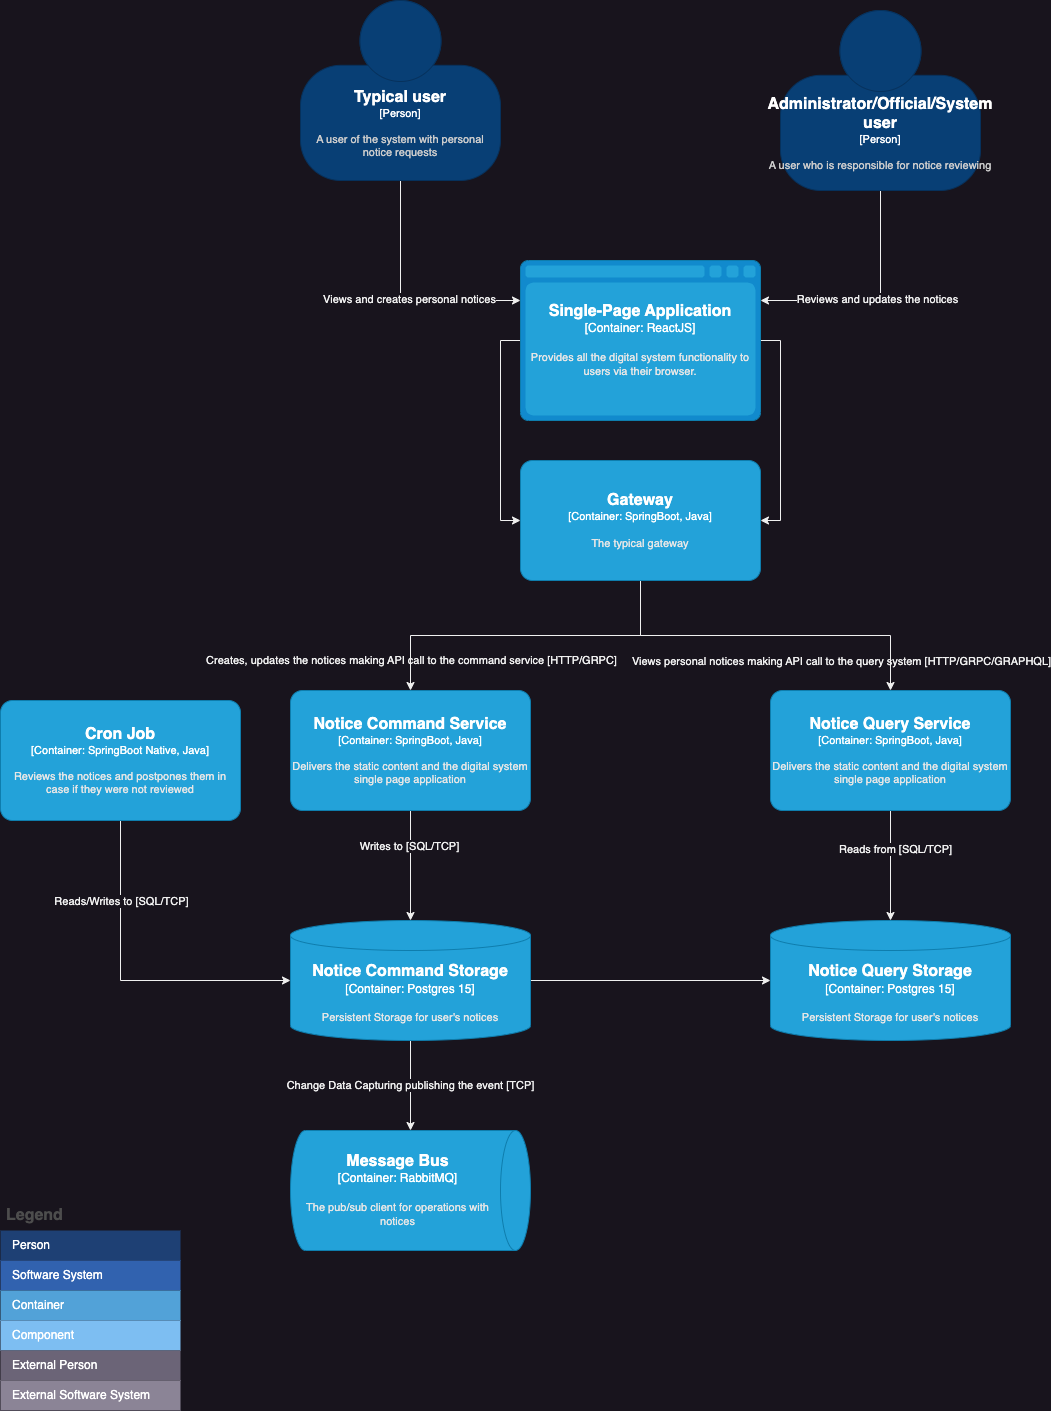

The diagram above was exported from draw.io. Its source (the exported page's mxGraphModel, read from the mxfile embedded in the PNG):
<mxGraphModel dx="1781" dy="1759" grid="1" gridSize="10" guides="1" tooltips="1" connect="1" arrows="1" fold="1" page="1" pageScale="1" pageWidth="827" pageHeight="1169" math="0" shadow="0">
  <root>
    <mxCell id="0" />
    <mxCell id="1" parent="0" />
    <mxCell id="Y4vbmsf64g3JjM7-nyi_-5" style="edgeStyle=orthogonalEdgeStyle;rounded=0;orthogonalLoop=1;jettySize=auto;html=1;exitX=0.5;exitY=1;exitDx=0;exitDy=0;exitPerimeter=0;entryX=0;entryY=0.25;entryDx=0;entryDy=0;entryPerimeter=0;" parent="1" source="dmHOORNX-dILlbvRNAu--1" target="Y4vbmsf64g3JjM7-nyi_-3" edge="1">
      <mxGeometry relative="1" as="geometry" />
    </mxCell>
    <mxCell id="Y4vbmsf64g3JjM7-nyi_-19" value="Views and creates personal notices" style="edgeLabel;html=1;align=center;verticalAlign=middle;resizable=0;points=[];" parent="Y4vbmsf64g3JjM7-nyi_-5" vertex="1" connectable="0">
      <mxGeometry x="0.0694" y="3" relative="1" as="geometry">
        <mxPoint y="1" as="offset" />
      </mxGeometry>
    </mxCell>
    <object placeholders="1" c4Name="Typical user" c4Type="Person" c4Description="A user of the system with personal notice requests" label="&lt;font style=&quot;font-size: 16px&quot;&gt;&lt;b&gt;%c4Name%&lt;/b&gt;&lt;/font&gt;&lt;div&gt;[%c4Type%]&lt;/div&gt;&lt;br&gt;&lt;div&gt;&lt;font style=&quot;font-size: 11px&quot;&gt;&lt;font color=&quot;#cccccc&quot;&gt;%c4Description%&lt;/font&gt;&lt;/div&gt;" id="dmHOORNX-dILlbvRNAu--1">
      <mxCell style="html=1;fontSize=11;dashed=0;whiteSpace=wrap;fillColor=#083F75;strokeColor=#06315C;fontColor=#ffffff;shape=mxgraph.c4.person2;align=center;metaEdit=1;points=[[0.5,0,0],[1,0.5,0],[1,0.75,0],[0.75,1,0],[0.5,1,0],[0.25,1,0],[0,0.75,0],[0,0.5,0]];resizable=0;" parent="1" vertex="1">
        <mxGeometry x="110" y="-250" width="200" height="180" as="geometry" />
      </mxCell>
    </object>
    <mxCell id="dmHOORNX-dILlbvRNAu--2" value="Legend" style="shape=table;startSize=30;container=1;collapsible=0;childLayout=tableLayout;fontSize=16;align=left;verticalAlign=top;fillColor=none;strokeColor=none;fontColor=#4D4D4D;fontStyle=1;spacingLeft=6;spacing=0;resizable=0;" parent="1" vertex="1">
      <mxGeometry x="-190" y="950" width="180" height="210" as="geometry" />
    </mxCell>
    <mxCell id="dmHOORNX-dILlbvRNAu--3" value="" style="shape=tableRow;horizontal=0;startSize=0;swimlaneHead=0;swimlaneBody=0;strokeColor=inherit;top=0;left=0;bottom=0;right=0;collapsible=0;dropTarget=0;fillColor=none;points=[[0,0.5],[1,0.5]];portConstraint=eastwest;fontSize=12;" parent="dmHOORNX-dILlbvRNAu--2" vertex="1">
      <mxGeometry y="30" width="180" height="30" as="geometry" />
    </mxCell>
    <mxCell id="dmHOORNX-dILlbvRNAu--4" value="Person" style="shape=partialRectangle;html=1;whiteSpace=wrap;connectable=0;strokeColor=inherit;overflow=hidden;fillColor=#1E4074;top=0;left=0;bottom=0;right=0;pointerEvents=1;fontSize=12;align=left;fontColor=#FFFFFF;gradientColor=none;spacingLeft=10;spacingRight=4;" parent="dmHOORNX-dILlbvRNAu--3" vertex="1">
      <mxGeometry width="180" height="30" as="geometry">
        <mxRectangle width="180" height="30" as="alternateBounds" />
      </mxGeometry>
    </mxCell>
    <mxCell id="dmHOORNX-dILlbvRNAu--5" value="" style="shape=tableRow;horizontal=0;startSize=0;swimlaneHead=0;swimlaneBody=0;strokeColor=inherit;top=0;left=0;bottom=0;right=0;collapsible=0;dropTarget=0;fillColor=none;points=[[0,0.5],[1,0.5]];portConstraint=eastwest;fontSize=12;" parent="dmHOORNX-dILlbvRNAu--2" vertex="1">
      <mxGeometry y="60" width="180" height="30" as="geometry" />
    </mxCell>
    <mxCell id="dmHOORNX-dILlbvRNAu--6" value="Software System" style="shape=partialRectangle;html=1;whiteSpace=wrap;connectable=0;strokeColor=inherit;overflow=hidden;fillColor=#3162AF;top=0;left=0;bottom=0;right=0;pointerEvents=1;fontSize=12;align=left;fontColor=#FFFFFF;gradientColor=none;spacingLeft=10;spacingRight=4;" parent="dmHOORNX-dILlbvRNAu--5" vertex="1">
      <mxGeometry width="180" height="30" as="geometry">
        <mxRectangle width="180" height="30" as="alternateBounds" />
      </mxGeometry>
    </mxCell>
    <mxCell id="dmHOORNX-dILlbvRNAu--7" value="" style="shape=tableRow;horizontal=0;startSize=0;swimlaneHead=0;swimlaneBody=0;strokeColor=inherit;top=0;left=0;bottom=0;right=0;collapsible=0;dropTarget=0;fillColor=none;points=[[0,0.5],[1,0.5]];portConstraint=eastwest;fontSize=12;" parent="dmHOORNX-dILlbvRNAu--2" vertex="1">
      <mxGeometry y="90" width="180" height="30" as="geometry" />
    </mxCell>
    <mxCell id="dmHOORNX-dILlbvRNAu--8" value="Container" style="shape=partialRectangle;html=1;whiteSpace=wrap;connectable=0;strokeColor=inherit;overflow=hidden;fillColor=#52a2d8;top=0;left=0;bottom=0;right=0;pointerEvents=1;fontSize=12;align=left;fontColor=#FFFFFF;gradientColor=none;spacingLeft=10;spacingRight=4;" parent="dmHOORNX-dILlbvRNAu--7" vertex="1">
      <mxGeometry width="180" height="30" as="geometry">
        <mxRectangle width="180" height="30" as="alternateBounds" />
      </mxGeometry>
    </mxCell>
    <mxCell id="dmHOORNX-dILlbvRNAu--9" value="" style="shape=tableRow;horizontal=0;startSize=0;swimlaneHead=0;swimlaneBody=0;strokeColor=inherit;top=0;left=0;bottom=0;right=0;collapsible=0;dropTarget=0;fillColor=none;points=[[0,0.5],[1,0.5]];portConstraint=eastwest;fontSize=12;" parent="dmHOORNX-dILlbvRNAu--2" vertex="1">
      <mxGeometry y="120" width="180" height="30" as="geometry" />
    </mxCell>
    <mxCell id="dmHOORNX-dILlbvRNAu--10" value="Component" style="shape=partialRectangle;html=1;whiteSpace=wrap;connectable=0;strokeColor=inherit;overflow=hidden;fillColor=#7dbef2;top=0;left=0;bottom=0;right=0;pointerEvents=1;fontSize=12;align=left;fontColor=#FFFFFF;gradientColor=none;spacingLeft=10;spacingRight=4;" parent="dmHOORNX-dILlbvRNAu--9" vertex="1">
      <mxGeometry width="180" height="30" as="geometry">
        <mxRectangle width="180" height="30" as="alternateBounds" />
      </mxGeometry>
    </mxCell>
    <mxCell id="dmHOORNX-dILlbvRNAu--11" value="" style="shape=tableRow;horizontal=0;startSize=0;swimlaneHead=0;swimlaneBody=0;strokeColor=inherit;top=0;left=0;bottom=0;right=0;collapsible=0;dropTarget=0;fillColor=none;points=[[0,0.5],[1,0.5]];portConstraint=eastwest;fontSize=12;" parent="dmHOORNX-dILlbvRNAu--2" vertex="1">
      <mxGeometry y="150" width="180" height="30" as="geometry" />
    </mxCell>
    <mxCell id="dmHOORNX-dILlbvRNAu--12" value="External Person" style="shape=partialRectangle;html=1;whiteSpace=wrap;connectable=0;strokeColor=inherit;overflow=hidden;fillColor=#6b6477;top=0;left=0;bottom=0;right=0;pointerEvents=1;fontSize=12;align=left;fontColor=#FFFFFF;gradientColor=none;spacingLeft=10;spacingRight=4;" parent="dmHOORNX-dILlbvRNAu--11" vertex="1">
      <mxGeometry width="180" height="30" as="geometry">
        <mxRectangle width="180" height="30" as="alternateBounds" />
      </mxGeometry>
    </mxCell>
    <mxCell id="dmHOORNX-dILlbvRNAu--13" value="" style="shape=tableRow;horizontal=0;startSize=0;swimlaneHead=0;swimlaneBody=0;strokeColor=inherit;top=0;left=0;bottom=0;right=0;collapsible=0;dropTarget=0;fillColor=none;points=[[0,0.5],[1,0.5]];portConstraint=eastwest;fontSize=12;" parent="dmHOORNX-dILlbvRNAu--2" vertex="1">
      <mxGeometry y="180" width="180" height="30" as="geometry" />
    </mxCell>
    <mxCell id="dmHOORNX-dILlbvRNAu--14" value="External Software System" style="shape=partialRectangle;html=1;whiteSpace=wrap;connectable=0;strokeColor=inherit;overflow=hidden;fillColor=#8b8496;top=0;left=0;bottom=0;right=0;pointerEvents=1;fontSize=12;align=left;fontColor=#FFFFFF;gradientColor=none;spacingLeft=10;spacingRight=4;" parent="dmHOORNX-dILlbvRNAu--13" vertex="1">
      <mxGeometry width="180" height="30" as="geometry">
        <mxRectangle width="180" height="30" as="alternateBounds" />
      </mxGeometry>
    </mxCell>
    <mxCell id="Y4vbmsf64g3JjM7-nyi_-12" style="edgeStyle=orthogonalEdgeStyle;rounded=0;orthogonalLoop=1;jettySize=auto;html=1;entryX=0;entryY=0.5;entryDx=0;entryDy=0;entryPerimeter=0;exitX=0;exitY=0.5;exitDx=0;exitDy=0;exitPerimeter=0;" parent="1" source="Y4vbmsf64g3JjM7-nyi_-3" target="in-cMmPAINV6CfCSmH5r-1" edge="1">
      <mxGeometry relative="1" as="geometry" />
    </mxCell>
    <mxCell id="Y4vbmsf64g3JjM7-nyi_-13" style="edgeStyle=orthogonalEdgeStyle;rounded=0;orthogonalLoop=1;jettySize=auto;html=1;exitX=1;exitY=0.5;exitDx=0;exitDy=0;exitPerimeter=0;entryX=1;entryY=0.5;entryDx=0;entryDy=0;entryPerimeter=0;" parent="1" source="Y4vbmsf64g3JjM7-nyi_-3" target="in-cMmPAINV6CfCSmH5r-1" edge="1">
      <mxGeometry relative="1" as="geometry" />
    </mxCell>
    <mxCell id="Y4vbmsf64g3JjM7-nyi_-22" value="Views personal notices making API call to the query system [HTTP/GRPC/GRAPHQL]" style="edgeLabel;html=1;align=center;verticalAlign=middle;resizable=0;points=[];" parent="Y4vbmsf64g3JjM7-nyi_-13" vertex="1" connectable="0">
      <mxGeometry x="0.0988" y="-2" relative="1" as="geometry">
        <mxPoint x="62" y="219" as="offset" />
      </mxGeometry>
    </mxCell>
    <object placeholders="1" c4Type="Single-Page Application" c4Container="Container" c4Technology="ReactJS" c4Description="Provides all the digital system functionality to users via their browser." label="&lt;font style=&quot;font-size: 16px&quot;&gt;&lt;b&gt;%c4Type%&lt;/b&gt;&lt;/font&gt;&lt;div&gt;[%c4Container%:&amp;nbsp;%c4Technology%]&lt;/div&gt;&lt;br&gt;&lt;div&gt;&lt;font style=&quot;font-size: 11px&quot;&gt;&lt;font color=&quot;#E6E6E6&quot;&gt;%c4Description%&lt;/font&gt;&lt;/div&gt;" id="Y4vbmsf64g3JjM7-nyi_-3">
      <mxCell style="shape=mxgraph.c4.webBrowserContainer2;whiteSpace=wrap;html=1;boundedLbl=1;rounded=0;labelBackgroundColor=none;strokeColor=#118ACD;fillColor=#23A2D9;strokeColor=#118ACD;strokeColor2=#0E7DAD;fontSize=12;fontColor=#ffffff;align=center;metaEdit=1;points=[[0.5,0,0],[1,0.25,0],[1,0.5,0],[1,0.75,0],[0.5,1,0],[0,0.75,0],[0,0.5,0],[0,0.25,0]];resizable=0;" parent="1" vertex="1">
        <mxGeometry x="330" y="10" width="240" height="160" as="geometry" />
      </mxCell>
    </object>
    <mxCell id="Y4vbmsf64g3JjM7-nyi_-11" style="edgeStyle=orthogonalEdgeStyle;rounded=0;orthogonalLoop=1;jettySize=auto;html=1;entryX=0.5;entryY=0;entryDx=0;entryDy=0;entryPerimeter=0;" parent="1" source="Y4vbmsf64g3JjM7-nyi_-4" target="Y4vbmsf64g3JjM7-nyi_-10" edge="1">
      <mxGeometry relative="1" as="geometry" />
    </mxCell>
    <mxCell id="Y4vbmsf64g3JjM7-nyi_-24" value="Writes to [SQL/TCP]" style="edgeLabel;html=1;align=center;verticalAlign=middle;resizable=0;points=[];" parent="Y4vbmsf64g3JjM7-nyi_-11" vertex="1" connectable="0">
      <mxGeometry x="-0.3434" y="-2" relative="1" as="geometry">
        <mxPoint y="-1" as="offset" />
      </mxGeometry>
    </mxCell>
    <object placeholders="1" c4Name="Notice Command Service" c4Type="Container" c4Technology="SpringBoot, Java" c4Description="Delivers the static content and the digital system single page application" label="&lt;font style=&quot;font-size: 16px&quot;&gt;&lt;b&gt;%c4Name%&lt;/b&gt;&lt;/font&gt;&lt;div&gt;[%c4Type%: %c4Technology%]&lt;/div&gt;&lt;br&gt;&lt;div&gt;&lt;font style=&quot;font-size: 11px&quot;&gt;&lt;font color=&quot;#E6E6E6&quot;&gt;%c4Description%&lt;/font&gt;&lt;/div&gt;" id="Y4vbmsf64g3JjM7-nyi_-4">
      <mxCell style="rounded=1;whiteSpace=wrap;html=1;fontSize=11;labelBackgroundColor=none;fillColor=#23A2D9;fontColor=#ffffff;align=center;arcSize=10;strokeColor=#0E7DAD;metaEdit=1;resizable=0;points=[[0.25,0,0],[0.5,0,0],[0.75,0,0],[1,0.25,0],[1,0.5,0],[1,0.75,0],[0.75,1,0],[0.5,1,0],[0.25,1,0],[0,0.75,0],[0,0.5,0],[0,0.25,0]];" parent="1" vertex="1">
        <mxGeometry x="100" y="440" width="240" height="120" as="geometry" />
      </mxCell>
    </object>
    <mxCell id="Y4vbmsf64g3JjM7-nyi_-18" style="edgeStyle=orthogonalEdgeStyle;rounded=0;orthogonalLoop=1;jettySize=auto;html=1;exitX=0.5;exitY=1;exitDx=0;exitDy=0;exitPerimeter=0;entryX=0.5;entryY=0;entryDx=0;entryDy=0;entryPerimeter=0;" parent="1" source="Y4vbmsf64g3JjM7-nyi_-9" target="Y4vbmsf64g3JjM7-nyi_-14" edge="1">
      <mxGeometry relative="1" as="geometry" />
    </mxCell>
    <mxCell id="Y4vbmsf64g3JjM7-nyi_-25" value="Reads from [SQL/TCP]" style="edgeLabel;html=1;align=center;verticalAlign=middle;resizable=0;points=[];" parent="Y4vbmsf64g3JjM7-nyi_-18" vertex="1" connectable="0">
      <mxGeometry x="-0.2828" y="4" relative="1" as="geometry">
        <mxPoint y="-1" as="offset" />
      </mxGeometry>
    </mxCell>
    <object placeholders="1" c4Name="Notice Query Service" c4Type="Container" c4Technology="SpringBoot, Java" c4Description="Delivers the static content and the digital system single page application" label="&lt;font style=&quot;font-size: 16px&quot;&gt;&lt;b&gt;%c4Name%&lt;/b&gt;&lt;/font&gt;&lt;div&gt;[%c4Type%: %c4Technology%]&lt;/div&gt;&lt;br&gt;&lt;div&gt;&lt;font style=&quot;font-size: 11px&quot;&gt;&lt;font color=&quot;#E6E6E6&quot;&gt;%c4Description%&lt;/font&gt;&lt;/div&gt;" id="Y4vbmsf64g3JjM7-nyi_-9">
      <mxCell style="rounded=1;whiteSpace=wrap;html=1;fontSize=11;labelBackgroundColor=none;fillColor=#23A2D9;fontColor=#ffffff;align=center;arcSize=10;strokeColor=#0E7DAD;metaEdit=1;resizable=0;points=[[0.25,0,0],[0.5,0,0],[0.75,0,0],[1,0.25,0],[1,0.5,0],[1,0.75,0],[0.75,1,0],[0.5,1,0],[0.25,1,0],[0,0.75,0],[0,0.5,0],[0,0.25,0]];" parent="1" vertex="1">
        <mxGeometry x="580" y="440" width="240" height="120" as="geometry" />
      </mxCell>
    </object>
    <mxCell id="Y4vbmsf64g3JjM7-nyi_-15" style="edgeStyle=orthogonalEdgeStyle;rounded=0;orthogonalLoop=1;jettySize=auto;html=1;" parent="1" source="Y4vbmsf64g3JjM7-nyi_-10" target="Y4vbmsf64g3JjM7-nyi_-14" edge="1">
      <mxGeometry relative="1" as="geometry" />
    </mxCell>
    <mxCell id="Y4vbmsf64g3JjM7-nyi_-17" value="Change Data Capturing publishing the event [TCP]" style="edgeStyle=orthogonalEdgeStyle;rounded=0;orthogonalLoop=1;jettySize=auto;html=1;entryX=0;entryY=0.5;entryDx=0;entryDy=0;entryPerimeter=0;exitX=0.5;exitY=1;exitDx=0;exitDy=0;exitPerimeter=0;" parent="1" source="Y4vbmsf64g3JjM7-nyi_-10" target="Y4vbmsf64g3JjM7-nyi_-16" edge="1">
      <mxGeometry relative="1" as="geometry" />
    </mxCell>
    <object placeholders="1" c4Type="Notice Command Storage" c4Container="Container" c4Technology="Postgres 15" c4Description="Persistent Storage for user's notices" label="&lt;font style=&quot;font-size: 16px&quot;&gt;&lt;b&gt;%c4Type%&lt;/b&gt;&lt;/font&gt;&lt;div&gt;[%c4Container%:&amp;nbsp;%c4Technology%]&lt;/div&gt;&lt;br&gt;&lt;div&gt;&lt;font style=&quot;font-size: 11px&quot;&gt;&lt;font color=&quot;#E6E6E6&quot;&gt;%c4Description%&lt;/font&gt;&lt;/div&gt;" id="Y4vbmsf64g3JjM7-nyi_-10">
      <mxCell style="shape=cylinder3;size=15;whiteSpace=wrap;html=1;boundedLbl=1;rounded=0;labelBackgroundColor=none;fillColor=#23A2D9;fontSize=12;fontColor=#ffffff;align=center;strokeColor=#0E7DAD;metaEdit=1;points=[[0.5,0,0],[1,0.25,0],[1,0.5,0],[1,0.75,0],[0.5,1,0],[0,0.75,0],[0,0.5,0],[0,0.25,0]];resizable=0;" parent="1" vertex="1">
        <mxGeometry x="100" y="670" width="240" height="120" as="geometry" />
      </mxCell>
    </object>
    <object placeholders="1" c4Type="Notice Query Storage" c4Container="Container" c4Technology="Postgres 15" c4Description="Persistent Storage for user's notices" label="&lt;font style=&quot;font-size: 16px&quot;&gt;&lt;b&gt;%c4Type%&lt;/b&gt;&lt;/font&gt;&lt;div&gt;[%c4Container%:&amp;nbsp;%c4Technology%]&lt;/div&gt;&lt;br&gt;&lt;div&gt;&lt;font style=&quot;font-size: 11px&quot;&gt;&lt;font color=&quot;#E6E6E6&quot;&gt;%c4Description%&lt;/font&gt;&lt;/div&gt;" id="Y4vbmsf64g3JjM7-nyi_-14">
      <mxCell style="shape=cylinder3;size=15;whiteSpace=wrap;html=1;boundedLbl=1;rounded=0;labelBackgroundColor=none;fillColor=#23A2D9;fontSize=12;fontColor=#ffffff;align=center;strokeColor=#0E7DAD;metaEdit=1;points=[[0.5,0,0],[1,0.25,0],[1,0.5,0],[1,0.75,0],[0.5,1,0],[0,0.75,0],[0,0.5,0],[0,0.25,0]];resizable=0;" parent="1" vertex="1">
        <mxGeometry x="580" y="670" width="240" height="120" as="geometry" />
      </mxCell>
    </object>
    <object placeholders="1" c4Type="Message Bus" c4Container="Container" c4Technology="RabbitMQ" c4Description="The pub/sub client for operations with notices" label="&lt;font style=&quot;font-size: 16px&quot;&gt;&lt;b&gt;%c4Type%&lt;/b&gt;&lt;/font&gt;&lt;div&gt;[%c4Container%:&amp;nbsp;%c4Technology%]&lt;/div&gt;&lt;br&gt;&lt;div&gt;&lt;font style=&quot;font-size: 11px&quot;&gt;&lt;font color=&quot;#E6E6E6&quot;&gt;%c4Description%&lt;/font&gt;&lt;/div&gt;" id="Y4vbmsf64g3JjM7-nyi_-16">
      <mxCell style="shape=cylinder3;size=15;direction=south;whiteSpace=wrap;html=1;boundedLbl=1;rounded=0;labelBackgroundColor=none;fillColor=#23A2D9;fontSize=12;fontColor=#ffffff;align=center;strokeColor=#0E7DAD;metaEdit=1;points=[[0.5,0,0],[1,0.25,0],[1,0.5,0],[1,0.75,0],[0.5,1,0],[0,0.75,0],[0,0.5,0],[0,0.25,0]];resizable=0;" parent="1" vertex="1">
        <mxGeometry x="100" y="880" width="240" height="120" as="geometry" />
      </mxCell>
    </object>
    <mxCell id="Y4vbmsf64g3JjM7-nyi_-23" value="Creates, updates the notices making API call to the command service [HTTP/GRPC]" style="edgeLabel;html=1;align=center;verticalAlign=middle;resizable=0;points=[];" parent="1" vertex="1" connectable="0">
      <mxGeometry x="220" y="409.99888888888916" as="geometry" />
    </mxCell>
    <mxCell id="Y4vbmsf64g3JjM7-nyi_-27" style="edgeStyle=orthogonalEdgeStyle;rounded=0;orthogonalLoop=1;jettySize=auto;html=1;entryX=1;entryY=0.25;entryDx=0;entryDy=0;entryPerimeter=0;exitX=0.5;exitY=1;exitDx=0;exitDy=0;exitPerimeter=0;" parent="1" source="Y4vbmsf64g3JjM7-nyi_-26" target="Y4vbmsf64g3JjM7-nyi_-3" edge="1">
      <mxGeometry relative="1" as="geometry" />
    </mxCell>
    <mxCell id="Y4vbmsf64g3JjM7-nyi_-28" value="Reviews and updates the notices" style="edgeLabel;html=1;align=center;verticalAlign=middle;resizable=0;points=[];" parent="Y4vbmsf64g3JjM7-nyi_-27" vertex="1" connectable="0">
      <mxGeometry x="-0.0048" y="-2" relative="1" as="geometry">
        <mxPoint as="offset" />
      </mxGeometry>
    </mxCell>
    <object placeholders="1" c4Name="Administrator/Official/System user" c4Type="Person" c4Description="A user who is responsible for notice reviewing" label="&lt;font style=&quot;font-size: 16px&quot;&gt;&lt;b&gt;%c4Name%&lt;/b&gt;&lt;/font&gt;&lt;div&gt;[%c4Type%]&lt;/div&gt;&lt;br&gt;&lt;div&gt;&lt;font style=&quot;font-size: 11px&quot;&gt;&lt;font color=&quot;#cccccc&quot;&gt;%c4Description%&lt;/font&gt;&lt;/div&gt;" id="Y4vbmsf64g3JjM7-nyi_-26">
      <mxCell style="html=1;fontSize=11;dashed=0;whiteSpace=wrap;fillColor=#083F75;strokeColor=#06315C;fontColor=#ffffff;shape=mxgraph.c4.person2;align=center;metaEdit=1;points=[[0.5,0,0],[1,0.5,0],[1,0.75,0],[0.75,1,0],[0.5,1,0],[0.25,1,0],[0,0.75,0],[0,0.5,0]];resizable=0;" parent="1" vertex="1">
        <mxGeometry x="590" y="-240" width="200" height="180" as="geometry" />
      </mxCell>
    </object>
    <mxCell id="Y4vbmsf64g3JjM7-nyi_-30" style="edgeStyle=orthogonalEdgeStyle;rounded=0;orthogonalLoop=1;jettySize=auto;html=1;entryX=0;entryY=0.5;entryDx=0;entryDy=0;entryPerimeter=0;exitX=0.5;exitY=1;exitDx=0;exitDy=0;exitPerimeter=0;" parent="1" source="Y4vbmsf64g3JjM7-nyi_-29" target="Y4vbmsf64g3JjM7-nyi_-10" edge="1">
      <mxGeometry relative="1" as="geometry" />
    </mxCell>
    <mxCell id="Y4vbmsf64g3JjM7-nyi_-31" value="Reads/Writes to [SQL/TCP]" style="edgeLabel;html=1;align=center;verticalAlign=middle;resizable=0;points=[];" parent="Y4vbmsf64g3JjM7-nyi_-30" vertex="1" connectable="0">
      <mxGeometry x="-0.2189" y="1" relative="1" as="geometry">
        <mxPoint x="-1" y="-49" as="offset" />
      </mxGeometry>
    </mxCell>
    <object placeholders="1" c4Name="Cron Job" c4Type="Container" c4Technology="SpringBoot Native, Java" c4Description="Reviews the notices and postpones them in case if they were not reviewed" label="&lt;font style=&quot;font-size: 16px&quot;&gt;&lt;b&gt;%c4Name%&lt;/b&gt;&lt;/font&gt;&lt;div&gt;[%c4Type%: %c4Technology%]&lt;/div&gt;&lt;br&gt;&lt;div&gt;&lt;font style=&quot;font-size: 11px&quot;&gt;&lt;font color=&quot;#E6E6E6&quot;&gt;%c4Description%&lt;/font&gt;&lt;/div&gt;" id="Y4vbmsf64g3JjM7-nyi_-29">
      <mxCell style="rounded=1;whiteSpace=wrap;html=1;fontSize=11;labelBackgroundColor=none;fillColor=#23A2D9;fontColor=#ffffff;align=center;arcSize=10;strokeColor=#0E7DAD;metaEdit=1;resizable=0;points=[[0.25,0,0],[0.5,0,0],[0.75,0,0],[1,0.25,0],[1,0.5,0],[1,0.75,0],[0.75,1,0],[0.5,1,0],[0.25,1,0],[0,0.75,0],[0,0.5,0],[0,0.25,0]];" parent="1" vertex="1">
        <mxGeometry x="-190" y="450" width="240" height="120" as="geometry" />
      </mxCell>
    </object>
    <mxCell id="in-cMmPAINV6CfCSmH5r-2" style="edgeStyle=orthogonalEdgeStyle;rounded=0;orthogonalLoop=1;jettySize=auto;html=1;entryX=0.5;entryY=0;entryDx=0;entryDy=0;entryPerimeter=0;" edge="1" parent="1" source="in-cMmPAINV6CfCSmH5r-1" target="Y4vbmsf64g3JjM7-nyi_-4">
      <mxGeometry relative="1" as="geometry" />
    </mxCell>
    <mxCell id="in-cMmPAINV6CfCSmH5r-3" style="edgeStyle=orthogonalEdgeStyle;rounded=0;orthogonalLoop=1;jettySize=auto;html=1;entryX=0.5;entryY=0;entryDx=0;entryDy=0;entryPerimeter=0;exitX=0.5;exitY=1;exitDx=0;exitDy=0;exitPerimeter=0;" edge="1" parent="1" source="in-cMmPAINV6CfCSmH5r-1" target="Y4vbmsf64g3JjM7-nyi_-9">
      <mxGeometry relative="1" as="geometry" />
    </mxCell>
    <object placeholders="1" c4Name="Gateway" c4Type="Container" c4Technology="SpringBoot, Java" c4Description="The typical gateway" label="&lt;font style=&quot;font-size: 16px&quot;&gt;&lt;b&gt;%c4Name%&lt;/b&gt;&lt;/font&gt;&lt;div&gt;[%c4Type%: %c4Technology%]&lt;/div&gt;&lt;br&gt;&lt;div&gt;&lt;font style=&quot;font-size: 11px&quot;&gt;&lt;font color=&quot;#E6E6E6&quot;&gt;%c4Description%&lt;/font&gt;&lt;/div&gt;" id="in-cMmPAINV6CfCSmH5r-1">
      <mxCell style="rounded=1;whiteSpace=wrap;html=1;fontSize=11;labelBackgroundColor=none;fillColor=#23A2D9;fontColor=#ffffff;align=center;arcSize=10;strokeColor=#0E7DAD;metaEdit=1;resizable=0;points=[[0.25,0,0],[0.5,0,0],[0.75,0,0],[1,0.25,0],[1,0.5,0],[1,0.75,0],[0.75,1,0],[0.5,1,0],[0.25,1,0],[0,0.75,0],[0,0.5,0],[0,0.25,0]];" vertex="1" parent="1">
        <mxGeometry x="330" y="210" width="240" height="120" as="geometry" />
      </mxCell>
    </object>
  </root>
</mxGraphModel>